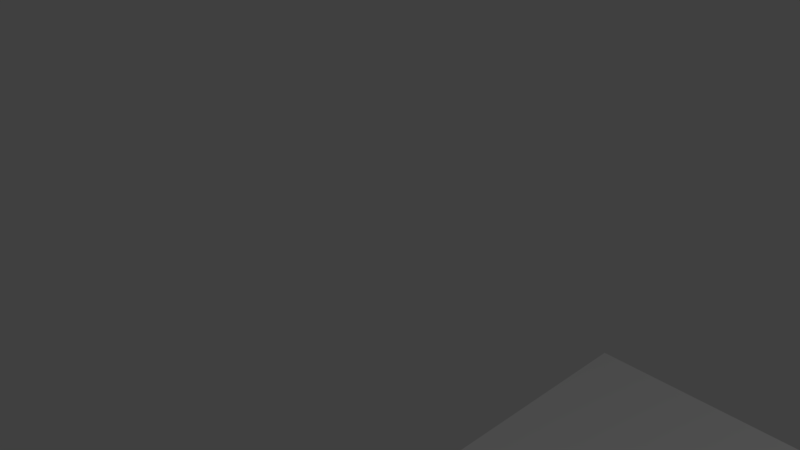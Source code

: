# Source: level1_basic.blend  (saved by Blender 2.79.0; exported with 4.5.12 LTS)
import bpy
from mathutils import Matrix  # noqa: F401  (used for matrix-valued properties, if any)

bpy.ops.wm.read_factory_settings(use_empty=True)
scene = bpy.context.scene
scene.name = 'Scene'

# ---- collections
col_collection_1 = bpy.data.collections.new('Collection 1'); scene.collection.children.link(col_collection_1)

# ---- materials (node trees are filled in below, after node groups)
mat_material = bpy.data.materials.new('Material')
mat_material.alpha_threshold = 0.0
mat_material.use_transparent_shadow = False
mat_material.roughness = 0.5
mat_material.line_color = (0.0, 0.0, 0.0, 1.0)

# ---- material node trees

# ---- world
world_world = bpy.data.worlds.new('World'); scene.world = world_world
world_world.color = (0.05088, 0.05088, 0.05088)
world_world.use_sun_shadow = False
world_world.sun_shadow_jitter_overblur = 0.0
world_world.cycles.sampling_method = 'MANUAL'

# ---- cameras
cam_camera = bpy.data.cameras.new('Camera')
cam_camera.clip_end = 100.0
cam_camera.lens = 35.0
cam_camera.sensor_width = 32.0
cam_camera.sensor_height = 18.0
cam_camera.ortho_scale = 7.314
cam_camera.dof.focus_distance = 0.0
cam_camera.dof.aperture_fstop = 128.0

# ---- lights
light_lamp = bpy.data.lights.new('Lamp', 'POINT')
light_lamp.transmission_factor = 0.0
light_lamp.cutoff_distance = 30.0
light_lamp.energy = 100.0
light_lamp.shadow_buffer_clip_start = 1.001
light_lamp.shadow_soft_size = 0.1
light_lamp.shadow_maximum_resolution = 0.006
light_lamp.use_absolute_resolution = True

# ---- meshes
me_cube = bpy.data.meshes.new('Cube')
me_cube.from_pydata([(6.947, 2.153, -1.0), (6.947, -2.861, -1.0), (-1.0, -2.861, -1.0), (-1.0, 2.153, -1.0), (6.947, 2.153, 2.498), (6.947, -2.861, 2.498), (-1.0, -2.861, 2.498), (-1.0, 2.153, 2.498), (10.58, 2.153, -1.0), (10.58, -2.861, -1.0), (10.58, 2.153, 2.498), (10.58, -2.861, 2.498), (6.355, -8.136, -0.4576), (6.355, -8.136, 3.04), (9.467, -8.136, -0.4576), (9.467, -8.136, 3.04), (17.47, 3.289, 3.806), (9.467, -11.75, -0.4576), (9.467, -11.75, 3.04), (3.511, -8.136, -0.4576), (3.511, -8.136, 3.04), (17.47, 3.289, -0.9344), (16.22, -8.905, -0.9344), (16.22, -8.905, 3.806), (16.22, -13.99, -0.9344), (16.22, -13.99, 3.806), (39.3, -7.059, 3.761), (21.68, -13.99, -0.9344), (21.68, -13.99, 3.806), (29.17, -14.61, -0.9344), (29.17, -14.61, 3.806), (8.372, -15.03, -0.4576), (8.372, -15.03, 3.04), (6.355, -15.97, -0.4576), (6.355, -15.97, 3.04), (-3.869, -8.136, -0.4576), (-3.869, -8.136, 3.04), (-3.396, -15.73, -0.4576), (-3.396, -15.73, 3.04), (22.72, 3.289, -0.9344), (22.72, 3.289, 3.806), (28.39, 3.289, -0.9344), (28.39, 3.289, 3.806), (36.33, 3.29, 3.761), (36.33, 3.29, -0.979), (39.3, -7.059, -0.979), (38.6, -13.99, -0.979), (38.6, -13.99, 3.761), (33.83, -0.4183, 1.309), (33.83, -0.4183, -0.9344), (30.76, -22.22, -0.9344), (30.76, -22.22, 2.455), (36.09, -22.22, -0.9344), (36.09, -22.22, 2.455), (29.74, -30.81, -0.9344), (29.74, -30.81, 3.01), (34.96, -29.95, -0.9344), (34.96, -29.95, 2.455), (20.1, 3.289, -0.9344), (25.56, 3.289, -0.9344), (17.47, 3.289, 0.1871), (20.1, 3.289, 3.806), (25.56, 3.289, 3.806), (36.33, 3.29, 0.1425), (31.15, 3.289, -0.9344), (31.15, 3.289, 3.806), (30.76, -22.22, 0.1871), (29.74, -30.81, 0.1871), (30.29, -26.51, -0.9344), (30.29, -26.51, 2.455), (30.29, -26.51, 0.1871), (22.36, -30.81, 0.1871), (22.36, -30.81, 3.071), (22.36, -27.38, 2.094), (22.36, -30.81, -0.9344), (22.36, -27.38, -0.9344), (22.36, -27.38, 0.1871), (21.41, 3.289, -0.9344), (26.97, 3.289, -0.9344), (17.47, 3.289, 0.7478), (21.41, 3.289, 3.806), (26.97, 3.289, 3.806), (36.33, 3.29, 0.7032), (32.53, 3.289, -0.9344), (32.53, 3.289, 3.806), (18.78, 3.289, -0.9344), (24.14, 3.289, -0.9344), (17.47, 3.289, -0.3737), (18.78, 3.289, 3.806), (24.14, 3.289, 3.806), (36.33, 3.29, -0.4183), (29.77, 3.289, -0.9344), (29.77, 3.289, 3.806), (30.93, -36.43, 0.1871), (30.93, -36.43, 2.65), (30.93, -36.43, -0.9344), (22.36, -37.76, 0.1871), (22.36, -37.76, 3.071), (22.36, -37.76, -0.9344), (17.38, -33.37, 0.1871), (17.38, -33.37, 2.589), (17.38, -33.37, -0.768), (17.5, -35.85, 0.4263), (17.5, -35.85, 2.829), (17.5, -35.85, -0.5288), (13.67, -31.48, -0.6391), (13.67, -31.48, 1.947), (13.67, -31.48, -1.594), (13.67, -37.24, -0.6391), (13.67, -37.24, 1.947), (13.67, -37.24, -1.594), (7.117, -31.48, -0.6391), (7.117, -31.48, 1.707), (7.117, -31.48, -1.594), (7.117, -37.24, -0.6391), (7.117, -37.24, 1.707), (7.117, -37.24, -1.594), (29.74, -30.81, 0.1871), (29.74, -30.81, 2.625), (29.74, -30.81, -0.9344), (30.93, -36.43, 0.1871), (30.93, -36.43, 2.625), (30.93, -36.43, -0.9344), (31.01, -31.87, 0.1871), (31.01, -31.87, 3.538), (31.01, -31.87, -0.9344), (32.75, -38.53, 0.1871), (32.75, -38.16, 3.538), (32.75, -38.16, -0.9344), (38.19, -33.93, 0.1871), (38.19, -33.93, 4.455), (38.19, -33.93, -0.9344), (39.84, -40.44, 0.1871), (39.84, -40.44, 4.455), (39.84, -40.44, -0.9344), (22.36, -37.76, 0.1871), (22.36, -37.76, 1.309), (22.36, -37.76, -0.9344), (52.1, -30.69, 4.455), (52.1, -30.69, -0.9344), (52.1, -30.69, -0.9344), (53.75, -37.2, 4.455), (53.75, -37.2, -0.9344), (41.52, -47.64, 0.1871), (41.52, -47.64, 4.455), (41.52, -47.64, -0.9344), (52.1, -30.69, 3.252), (55.43, -44.4, 4.455), (55.43, -44.4, -0.9344), (36.79, -27.92, 0.1871), (36.79, -27.92, 4.455), (36.79, -27.92, -0.9344), (50.7, -24.68, 4.455), (50.7, -24.68, -0.9344), (52.1, -30.69, 3.007), (52.1, -30.69, -0.9344), (53.75, -37.2, 3.007), (53.75, -37.2, -0.9344), (41.52, -47.64, 0.1871), (41.52, -47.64, 3.007), (41.52, -47.64, -0.9344), (55.43, -44.4, 3.007), (55.43, -44.4, -0.9344), (36.79, -27.92, 0.1871), (36.79, -27.92, 3.007), (36.79, -27.92, -0.9344), (50.7, -24.68, 3.007), (50.7, -24.68, -0.9344), (53.75, -37.2, 3.252), (53.75, -37.2, -0.9344), (41.52, -47.64, 0.1871), (41.52, -47.64, 3.252), (41.52, -47.64, -0.9344), (55.43, -44.4, 3.252), (55.43, -44.4, -0.9344), (36.79, -27.92, 0.1871), (36.79, -27.92, 3.007), (36.79, -27.92, -0.9344), (50.7, -24.68, 0.1871), (50.7, -24.68, 3.252), (50.7, -24.68, -0.9344), (43.19, -54.82, 0.1871), (43.19, -54.82, 3.252), (43.19, -54.82, -0.9344), (57.1, -51.58, 0.1872), (57.1, -51.58, 3.252), (57.1, -51.58, -0.9344), (60.54, -27.38, 0.1872), (60.54, -27.38, 3.252), (60.54, -27.38, -0.9343), (62.19, -33.9, 0.1872), (62.19, -33.9, 3.252), (62.19, -33.9, -0.9343), (63.86, -41.09, 0.2506), (63.87, -41.09, 3.252), (63.86, -41.09, -0.8709), (45.23, -24.61, 0.1871), (45.23, -24.61, 3.007), (59.14, -21.37, 0.1872), (59.14, -21.37, 3.252), (59.14, -21.37, -0.9343), (65.53, -48.27, 0.2506), (65.54, -48.27, 3.252), (65.53, -48.27, -0.8709), (9.467, -7.761, -0.4576), (9.467, -7.761, 3.04), (16.22, -8.529, -0.9344), (16.22, -8.529, 3.806), (61.05, -27.26, -0.9343), (61.05, -27.26, 0.1872), (62.71, -33.78, -0.9343), (62.71, -33.78, 0.1872), (64.37, -40.97, -0.8709), (64.37, -40.97, 0.2506), (59.65, -21.26, -0.9343), (59.65, -21.26, 0.1872), (66.04, -48.15, -0.8709), (66.04, -48.15, 0.2506), (57.32, -52.13, -0.9344), (57.32, -52.13, 0.1872), (65.75, -48.82, -0.8709), (65.75, -48.82, 0.2506), (47.76, -61.27, 0.1871), (47.76, -61.27, 3.007), (47.76, -61.27, -0.9344), (55.53, -59.12, 0.1872), (55.53, -59.12, 3.007), (55.53, -59.12, -0.9343), (4.404, 16.86, -1.19), (4.404, 16.86, 2.688), (9.117, 16.86, -1.19), (9.117, 16.86, 2.688), (10.58, 2.153, 0.7488), (9.117, 16.86, 0.7488), (10.58, 6.092, 2.498), (10.58, 6.092, -1.0), (10.58, 6.092, 0.7488), (17.99, 16.86, 0.7488), (17.99, 16.86, 2.688), (17.41, 6.092, 2.498), (17.99, 16.86, -1.19), (17.41, 6.092, -1.0), (17.41, 6.092, 0.7488), (9.117, 22.97, 2.09), (9.117, 22.97, 4.03), (9.117, 22.97, 0.1509), (17.99, 22.97, 2.09), (17.99, 22.97, 4.03), (17.99, 22.97, 0.1509), (13.99, 6.092, -1.0), (10.58, 6.092, 1.623), (10.58, 6.092, -0.1256), (17.41, 6.092, 1.623), (17.41, 6.092, -0.1256), (13.99, 6.092, 0.7488), (13.99, 6.092, 2.498), (13.99, 6.092, 1.623), (13.99, 6.092, -0.1256), (13.36, 2.465, -1.0), (16.78, 2.465, -1.0), (16.78, 2.465, -0.1256), (16.78, 2.465, 0.7488), (16.78, 2.465, 1.623), (13.36, 2.465, 0.7488), (13.36, 2.465, 1.623), (13.36, 2.465, -0.1256), (16.8, 2.436, 1.623), (16.8, 2.436, 2.498), (13.38, 2.436, 2.498), (13.38, 2.436, 1.623), (32.64, 16.86, 0.7488), (32.64, 16.86, 2.688), (32.64, 8.714, 2.688), (32.64, 16.86, -1.19), (32.64, 8.714, -1.19), (32.64, 8.714, 0.7488), (32.64, 8.714, 1.718), (32.64, 8.714, -0.2208), (9.117, 32.91, 2.09), (9.117, 32.91, 4.03), (9.117, 32.91, 0.1509), (17.99, 32.91, 2.09), (17.99, 32.91, 4.03), (17.99, 32.91, 0.1509), (28.22, 22.97, 2.09), (28.22, 22.97, 4.03), (28.22, 22.97, 0.1509), (28.22, 32.91, 2.09), (28.22, 32.91, 4.03), (28.22, 32.91, 0.1509), (-1.009, 22.97, 2.09), (-1.009, 22.97, 4.03), (-1.009, 22.97, 0.1509), (-1.009, 32.91, 0.1509), (-1.009, 32.91, 2.09), (-1.009, 32.91, 4.03), (9.117, 37.48, 2.09), (9.117, 37.48, 4.03), (9.117, 37.48, 0.1509), (17.99, 37.48, 2.09), (17.99, 37.48, 4.03), (17.99, 37.48, 0.1509), (9.117, 47.89, 2.09), (9.117, 47.89, 4.03), (9.117, 47.89, 0.1509), (17.99, 47.89, 2.09), (17.99, 47.89, 4.03), (17.99, 47.89, 0.1509), (-1.08, 37.48, 2.09), (-1.08, 37.48, 4.03), (-1.08, 37.48, 0.1509), (-1.08, 47.89, 2.09), (-1.08, 47.89, 4.03), (-1.08, 47.89, 0.1509), (27.97, 37.48, 2.09), (27.97, 37.48, 4.03), (27.97, 37.48, 0.1509), (27.97, 47.89, 4.03), (27.97, 47.89, 2.09), (27.97, 47.89, 0.1509), (9.117, 53.62, 2.09), (9.117, 53.62, 4.03), (9.117, 53.62, 0.1509), (17.99, 53.62, 2.09), (17.99, 53.62, 4.03), (17.99, 53.62, 0.1509), (50.34, -68.67, 8.934), (50.34, -68.67, 11.75), (50.34, -68.67, 7.812), (58.11, -66.52, 8.934), (58.11, -66.52, 11.75), (58.11, -66.52, 7.812)], [], [(1, 5, 6, 2), (2, 6, 7, 3), (4, 0, 3, 7), (8, 232, 10, 11, 9), (4, 10, 234, 231, 229), (9, 11, 15, 14), (1, 9, 14, 12), (5, 1, 12, 13), (22, 23, 16, 79, 60, 87, 21), (18, 17, 24, 25), (15, 23, 207, 205), (17, 18, 32, 31), (17, 14, 22, 24), (15, 18, 25, 23), (1, 2, 3, 0, 8, 9), (46, 47, 53, 52), (12, 14, 17, 31, 33, 37, 35, 19), (45, 44, 90, 63, 82, 43, 26, 47, 46), (30, 47, 26, 43, 84, 65, 92, 42, 81, 62, 89, 40, 80, 61, 88, 16, 23, 25, 28), (36, 35, 37, 38), (33, 31, 32, 34, 38, 37), (39, 86, 59, 78, 41, 91, 64, 83, 44, 45, 46, 29, 27, 24, 22, 21, 85, 58, 77), (21, 87, 60, 79, 16, 88, 61, 80, 40, 89, 62, 81, 42, 92, 65, 84, 43, 82, 63, 90, 44, 83, 64, 91, 41, 78, 59, 86, 39, 77, 58, 85), (13, 12, 19, 35, 36, 20), (20, 36, 38, 34, 32, 18, 15, 11, 10, 4, 7, 6, 5, 13), (25, 24, 27, 29, 30, 28), (44, 90, 63, 82, 43, 48, 49), (50, 52, 56, 54, 68), (47, 30, 51, 53), (30, 29, 50, 66, 51), (29, 46, 52, 50), (55, 67, 54, 56, 57), (52, 53, 57, 56), (53, 51, 69, 55, 57), (69, 70, 68, 75, 76, 73), (51, 66, 70, 69), (66, 50, 68, 70), (76, 75, 74, 71), (73, 76, 71, 72), (55, 69, 73, 72), (68, 54, 74, 75), (95, 93, 94, 97, 96, 98), (74, 98, 104, 101), (97, 72, 100, 103), (55, 72, 97, 94), (74, 54, 95, 98), (107, 110, 116, 113), (98, 96, 97, 103, 102, 104), (71, 74, 101, 99, 100, 72), (106, 105, 107, 113, 111, 112), (101, 104, 110, 107), (67, 55, 118, 117), (103, 100, 106, 109), (111, 113, 116, 114, 115, 112), (102, 103, 109, 108, 110, 104), (109, 106, 112, 115), (100, 99, 101, 107, 105, 106), (108, 109, 115, 114, 116, 110), (118, 121, 127, 124), (93, 95, 122, 120), (95, 54, 119, 122), (54, 67, 117, 119), (94, 93, 120, 121), (55, 94, 121, 118), (128, 125, 131, 134), (119, 117, 118, 124, 123, 125), (130, 131, 129), (122, 119, 125, 128), (133, 132, 134), (123, 124, 130, 129, 131, 125), (124, 127, 133, 130), (127, 126, 128, 134, 132, 133), (127, 128, 126), (120, 122, 128, 126, 127, 121), (124, 123, 125), (98, 97, 136, 137), (137, 136, 135), (96, 98, 137, 135), (97, 96, 135, 136), (148, 142, 157, 162), (151, 149, 163, 165), (139, 131, 151, 153), (134, 131, 139, 142), (131, 129, 149, 151), (134, 142, 148, 145), (132, 134, 145, 143), (144, 143, 158, 159), (133, 132, 143, 144), (139, 153, 167, 155), (145, 148, 162, 160), (149, 150, 164, 163), (147, 144, 159, 161), (146, 168, 173, 171, 182, 185, 202, 194, 191, 188, 199, 179), (129, 130, 150, 149), (153, 151, 165, 167), (162, 157, 169, 174), (164, 166, 179, 176), (157, 155, 140, 169), (160, 162, 174, 172), (161, 159, 171, 173), (166, 154, 146, 179), (165, 163, 175, 177), (163, 164, 176, 175), (152, 138, 154, 166), (142, 139, 155, 157), (143, 145, 160, 158), (150, 152, 166, 164), (138, 141, 156, 154), (141, 147, 161, 156), (172, 174, 186, 183), (174, 169, 192, 195), (186, 174, 195, 203), (177, 175, 178, 180), (176, 179, 199, 197), (169, 140, 189, 192), (180, 178, 198, 200), (154, 156, 168, 146), (156, 161, 173, 168), (159, 158, 170, 171), (167, 165, 177, 180), (158, 160, 172, 170), (155, 167, 180, 140), (185, 182, 223, 226), (170, 172, 183, 181), (171, 170, 181, 182), (189, 187, 188, 191, 190, 192), (190, 191, 194, 193), (195, 192, 210, 212), (196, 197, 199, 198), (188, 187, 198, 199), (187, 189, 208, 209), (203, 195, 212, 216), (193, 194, 202, 201), (178, 175, 196, 198), (140, 180, 200, 189), (175, 176, 197, 196), (185, 184, 201, 202), (203, 201, 221, 220), (130, 133, 144, 147, 141, 138, 152, 150), (204, 205, 207, 206), (23, 22, 206, 207), (14, 15, 205, 204), (22, 14, 204, 206), (210, 211, 213, 212), (209, 208, 214, 215), (212, 213, 217, 216), (193, 201, 217, 213), (189, 200, 214, 208), (200, 198, 215, 214), (192, 190, 211, 210), (201, 203, 216, 217), (190, 193, 213, 211), (198, 187, 209, 215), (219, 218, 220, 221), (184, 186, 218, 219), (201, 184, 219, 221), (186, 203, 220, 218), (224, 227, 331, 328), (184, 185, 226, 225), (182, 181, 222, 223), (183, 186, 227, 224), (186, 184, 225, 227), (181, 183, 224, 222), (228, 229, 231, 233, 230), (8, 0, 228, 230, 235), (0, 4, 229, 228), (231, 234, 255, 239, 238), (254, 257, 265, 263), (10, 232, 236, 250, 234), (232, 8, 235, 251, 236), (242, 253, 277, 275), (253, 241, 274, 277), (235, 230, 240, 241, 249), (230, 233, 243, 245), (241, 253, 260, 259), (240, 230, 245, 248), (246, 248, 286, 284), (248, 245, 280, 283), (237, 240, 248, 246), (238, 237, 246, 247), (231, 238, 247, 244), (233, 231, 244, 243), (239, 255, 268, 267), (252, 239, 267, 266), (253, 242, 261, 260), (255, 256, 269, 268), (268, 269, 266, 267), (265, 258, 259, 260), (264, 263, 261, 262), (263, 265, 260, 261), (249, 241, 259, 258), (257, 249, 258, 265), (242, 252, 262, 261), (256, 254, 263, 264), (234, 250, 236, 251, 235, 249, 257, 254, 256, 255), (275, 277, 274, 273, 270), (272, 276, 275, 270, 271), (240, 237, 270, 273), (237, 238, 271, 270), (252, 242, 275, 276), (239, 252, 276, 272), (241, 240, 273, 274), (238, 239, 272, 271), (283, 280, 298, 301), (278, 279, 297, 296), (279, 278, 294, 295), (244, 247, 282, 279), (248, 283, 289, 286), (244, 279, 295, 291), (284, 286, 289, 287), (285, 284, 287, 288), (283, 281, 287, 289), (282, 247, 285, 288), (247, 246, 284, 285), (281, 282, 288, 287), (292, 290, 294, 293), (290, 291, 295, 294), (245, 243, 290, 292), (278, 280, 293, 294), (280, 245, 292, 293), (243, 244, 291, 290), (307, 305, 318, 319), (297, 300, 306, 303), (281, 283, 301, 299), (280, 278, 296, 298), (279, 282, 300, 297), (282, 281, 299, 300), (305, 307, 325, 323), (307, 304, 322, 325), (302, 304, 313, 311), (301, 298, 304, 307), (306, 300, 315, 317), (297, 303, 312, 309), (308, 309, 312, 311), (310, 308, 311, 313), (304, 298, 310, 313), (296, 297, 309, 308), (298, 296, 308, 310), (303, 302, 311, 312), (315, 314, 318, 317), (314, 316, 319, 318), (300, 299, 314, 315), (299, 301, 316, 314), (305, 306, 317, 318), (301, 307, 319, 316), (322, 320, 323, 325), (320, 321, 324, 323), (304, 302, 320, 322), (303, 306, 324, 321), (306, 305, 323, 324), (302, 303, 321, 320), (326, 328, 331, 329, 330, 327), (227, 225, 329, 331), (222, 224, 328, 326), (226, 223, 327, 330), (225, 226, 330, 329), (223, 222, 326, 327)])
me_cube.materials.append(mat_material)
me_cube.use_remesh_preserve_volume = False
me_cube.use_remesh_preserve_attributes = False
me_cube.use_mirror_vertex_groups = False
me_cube.update()

# ---- objects
ob_cube = bpy.data.objects.new('Cube', me_cube)
ob_lamp = bpy.data.objects.new('Lamp', light_lamp)
ob_camera = bpy.data.objects.new('Camera', cam_camera)

# ---- transforms, parenting, visibility, modifiers, constraints
ob_cube.location = (0.0, 0.0, 0.9378)
ob_cube.lock_rotations_4d = False
ob_cube.empty_display_type = 'ARROWS'
ob_cube.lineart.crease_threshold = 0.0
ob_lamp.location = (4.076, 1.005, 5.904)
ob_lamp.rotation_euler = (0.6503, 0.05522, 1.866)
ob_lamp.lock_rotations_4d = False
ob_lamp.empty_display_type = 'ARROWS'
ob_lamp.color = (0.0, 0.0, 0.0, 0.0)
ob_lamp.lineart.crease_threshold = 0.0
ob_camera.location = (0.469, -0.2961, 5.344)
ob_camera.rotation_euler = (1.109, 0.0, 0.8149)
ob_camera.lock_rotations_4d = False
ob_camera.empty_display_type = 'ARROWS'
ob_camera.color = (0.0, 0.0, 0.0, 0.0)
ob_camera.display_type = 'WIRE'
ob_camera.lineart.crease_threshold = 0.0

# ---- collection membership
col_collection_1.objects.link(ob_cube)
col_collection_1.objects.link(ob_lamp)
col_collection_1.objects.link(ob_camera)

# ---- scene / render settings (as saved in the file)
scene.camera = ob_camera
scene.frame_start = 1; scene.frame_end = 250; scene.frame_set(1)
scene.render.engine = 'BLENDER_EEVEE_NEXT'
scene.render.resolution_percentage = 50
scene.render.dither_intensity = 0.0
scene.cycles.use_denoising = False
scene.cycles.samples = 128
scene.cycles.sampling_pattern = 'TABULATED_SOBOL'
scene.cycles.use_adaptive_sampling = False
scene.cycles.use_light_tree = False
scene.cycles.blur_glossy = 0.0
scene.cycles.sample_clamp_indirect = 0.0
scene.view_settings.view_transform = 'Standard'
bpy.context.view_layer.update()
